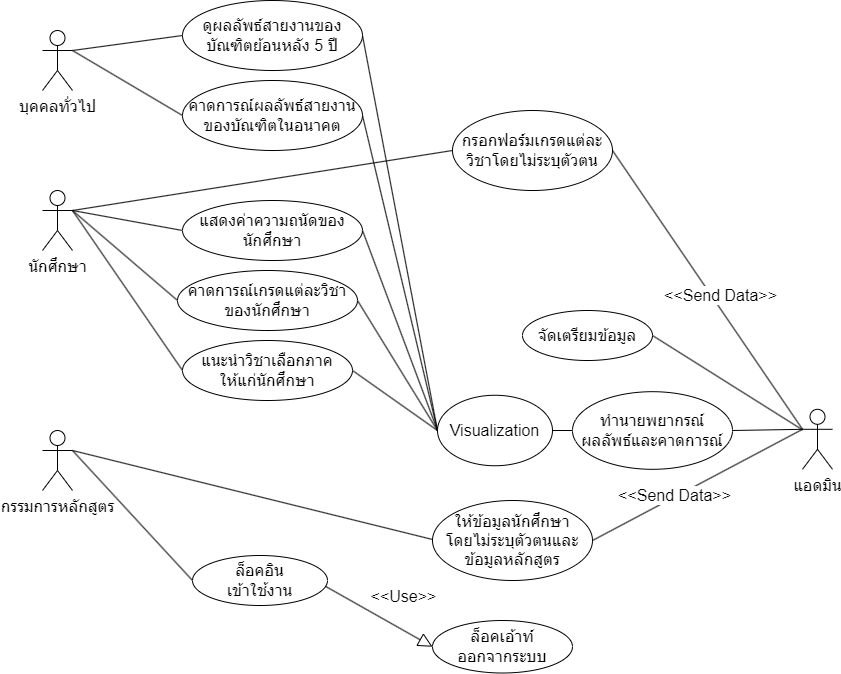

The diagram above was exported from draw.io. Its source (the exported page's mxGraphModel, read from the mxfile embedded in the PNG):
<mxGraphModel dx="1385" dy="662" grid="1" gridSize="10" guides="1" tooltips="1" connect="1" arrows="1" fold="1" page="1" pageScale="1" pageWidth="827" pageHeight="1169" math="0" shadow="0">
  <root>
    <mxCell id="0" />
    <mxCell id="1" parent="0" />
    <mxCell id="81Vus9PUht1-0RsdPjCS-26" style="edgeStyle=none;rounded=0;orthogonalLoop=1;jettySize=auto;html=1;exitX=1;exitY=0.3333333333333333;exitDx=0;exitDy=0;exitPerimeter=0;entryX=0;entryY=0.5;entryDx=0;entryDy=0;startArrow=none;startFill=0;endArrow=none;endFill=0;strokeColor=default;fontSize=16;" parent="1" source="81Vus9PUht1-0RsdPjCS-1" target="81Vus9PUht1-0RsdPjCS-11" edge="1">
      <mxGeometry relative="1" as="geometry" />
    </mxCell>
    <mxCell id="81Vus9PUht1-0RsdPjCS-28" style="edgeStyle=none;rounded=0;orthogonalLoop=1;jettySize=auto;html=1;exitX=1;exitY=0.3333333333333333;exitDx=0;exitDy=0;exitPerimeter=0;entryX=0;entryY=0.5;entryDx=0;entryDy=0;startArrow=none;startFill=0;endArrow=none;endFill=0;strokeColor=default;fontSize=16;" parent="1" source="81Vus9PUht1-0RsdPjCS-1" target="81Vus9PUht1-0RsdPjCS-15" edge="1">
      <mxGeometry relative="1" as="geometry" />
    </mxCell>
    <mxCell id="81Vus9PUht1-0RsdPjCS-29" style="edgeStyle=none;rounded=0;orthogonalLoop=1;jettySize=auto;html=1;exitX=1;exitY=0.3333333333333333;exitDx=0;exitDy=0;exitPerimeter=0;entryX=0;entryY=0.5;entryDx=0;entryDy=0;startArrow=none;startFill=0;endArrow=none;endFill=0;strokeColor=default;fontSize=16;" parent="1" source="81Vus9PUht1-0RsdPjCS-1" target="81Vus9PUht1-0RsdPjCS-13" edge="1">
      <mxGeometry relative="1" as="geometry" />
    </mxCell>
    <mxCell id="81Vus9PUht1-0RsdPjCS-30" style="edgeStyle=none;rounded=0;orthogonalLoop=1;jettySize=auto;html=1;exitX=1;exitY=0.3333333333333333;exitDx=0;exitDy=0;exitPerimeter=0;entryX=0;entryY=0.5;entryDx=0;entryDy=0;startArrow=none;startFill=0;endArrow=none;endFill=0;strokeColor=default;fontSize=16;" parent="1" source="81Vus9PUht1-0RsdPjCS-1" target="81Vus9PUht1-0RsdPjCS-14" edge="1">
      <mxGeometry relative="1" as="geometry" />
    </mxCell>
    <mxCell id="81Vus9PUht1-0RsdPjCS-1" value="นักศึกษา" style="shape=umlActor;verticalLabelPosition=bottom;verticalAlign=top;html=1;outlineConnect=0;fontSize=16;" parent="1" vertex="1">
      <mxGeometry x="80" y="210" width="30" height="60" as="geometry" />
    </mxCell>
    <mxCell id="81Vus9PUht1-0RsdPjCS-24" style="edgeStyle=none;rounded=0;orthogonalLoop=1;jettySize=auto;html=1;exitX=1;exitY=0.3333333333333333;exitDx=0;exitDy=0;exitPerimeter=0;entryX=0;entryY=0.5;entryDx=0;entryDy=0;endArrow=none;endFill=0;fontSize=16;" parent="1" source="81Vus9PUht1-0RsdPjCS-5" target="81Vus9PUht1-0RsdPjCS-8" edge="1">
      <mxGeometry relative="1" as="geometry" />
    </mxCell>
    <mxCell id="81Vus9PUht1-0RsdPjCS-34" style="edgeStyle=none;rounded=0;orthogonalLoop=1;jettySize=auto;html=1;exitX=1;exitY=0.3333333333333333;exitDx=0;exitDy=0;exitPerimeter=0;startArrow=none;startFill=0;endArrow=none;endFill=0;strokeColor=default;entryX=0.026;entryY=0.5;entryDx=0;entryDy=0;entryPerimeter=0;fontSize=16;" parent="1" source="81Vus9PUht1-0RsdPjCS-5" target="81Vus9PUht1-0RsdPjCS-19" edge="1">
      <mxGeometry relative="1" as="geometry">
        <mxPoint x="450" y="1100" as="targetPoint" />
      </mxGeometry>
    </mxCell>
    <mxCell id="81Vus9PUht1-0RsdPjCS-5" value="กรรมการหลักสูตร" style="shape=umlActor;verticalLabelPosition=bottom;verticalAlign=top;html=1;outlineConnect=0;fontSize=16;" parent="1" vertex="1">
      <mxGeometry x="80" y="450" width="30" height="60" as="geometry" />
    </mxCell>
    <mxCell id="81Vus9PUht1-0RsdPjCS-25" style="edgeStyle=none;rounded=0;orthogonalLoop=1;jettySize=auto;html=1;exitX=0.981;exitY=0.61;exitDx=0;exitDy=0;endArrow=block;endFill=0;startArrow=none;startFill=0;strokeColor=default;entryX=0;entryY=0.5;entryDx=0;entryDy=0;fontSize=16;strokeWidth=1;endSize=12;exitPerimeter=0;" parent="1" source="81Vus9PUht1-0RsdPjCS-8" target="81Vus9PUht1-0RsdPjCS-10" edge="1">
      <mxGeometry relative="1" as="geometry">
        <mxPoint x="290" y="1110" as="targetPoint" />
      </mxGeometry>
    </mxCell>
    <mxCell id="81Vus9PUht1-0RsdPjCS-55" value="&amp;lt;&amp;lt;Use&amp;gt;&amp;gt;" style="edgeLabel;html=1;align=center;verticalAlign=middle;resizable=0;points=[];fontSize=16;labelBackgroundColor=none;" parent="81Vus9PUht1-0RsdPjCS-25" vertex="1" connectable="0">
      <mxGeometry x="-0.0506" y="1" relative="1" as="geometry">
        <mxPoint x="27" y="-18" as="offset" />
      </mxGeometry>
    </mxCell>
    <mxCell id="81Vus9PUht1-0RsdPjCS-8" value="ล็อคอิน&lt;br&gt;เข้าใช้งาน" style="ellipse;whiteSpace=wrap;html=1;fontSize=16;" parent="1" vertex="1">
      <mxGeometry x="230" y="575" width="135" height="50" as="geometry" />
    </mxCell>
    <mxCell id="81Vus9PUht1-0RsdPjCS-53" style="edgeStyle=none;rounded=0;orthogonalLoop=1;jettySize=auto;html=1;exitX=1;exitY=0.3333333333333333;exitDx=0;exitDy=0;exitPerimeter=0;entryX=0;entryY=0.5;entryDx=0;entryDy=0;startArrow=none;startFill=0;endArrow=none;endFill=0;strokeColor=default;fontSize=16;" parent="1" source="81Vus9PUht1-0RsdPjCS-9" target="81Vus9PUht1-0RsdPjCS-48" edge="1">
      <mxGeometry relative="1" as="geometry" />
    </mxCell>
    <mxCell id="81Vus9PUht1-0RsdPjCS-54" style="edgeStyle=none;rounded=0;orthogonalLoop=1;jettySize=auto;html=1;exitX=1;exitY=0.3333333333333333;exitDx=0;exitDy=0;exitPerimeter=0;entryX=0;entryY=0.5;entryDx=0;entryDy=0;startArrow=none;startFill=0;endArrow=none;endFill=0;strokeColor=default;fontSize=16;" parent="1" source="81Vus9PUht1-0RsdPjCS-9" target="81Vus9PUht1-0RsdPjCS-50" edge="1">
      <mxGeometry relative="1" as="geometry" />
    </mxCell>
    <mxCell id="81Vus9PUht1-0RsdPjCS-9" value="บุคคลทั่วไป" style="shape=umlActor;verticalLabelPosition=bottom;verticalAlign=top;html=1;outlineConnect=0;fontSize=16;" parent="1" vertex="1">
      <mxGeometry x="80" y="50" width="30" height="60" as="geometry" />
    </mxCell>
    <mxCell id="81Vus9PUht1-0RsdPjCS-10" value="ล็อคเอ้าท์&lt;br&gt;ออกจากระบบ" style="ellipse;whiteSpace=wrap;html=1;fontSize=16;" parent="1" vertex="1">
      <mxGeometry x="470" y="640" width="140" height="52.5" as="geometry" />
    </mxCell>
    <mxCell id="81Vus9PUht1-0RsdPjCS-38" style="edgeStyle=none;rounded=0;orthogonalLoop=1;jettySize=auto;html=1;exitX=1;exitY=0.5;exitDx=0;exitDy=0;startArrow=none;startFill=0;endArrow=none;endFill=0;strokeColor=default;entryX=0;entryY=0.3333333333333333;entryDx=0;entryDy=0;entryPerimeter=0;fontSize=16;" parent="1" source="81Vus9PUht1-0RsdPjCS-11" target="81Vus9PUht1-0RsdPjCS-22" edge="1">
      <mxGeometry relative="1" as="geometry">
        <mxPoint x="1170" y="510" as="targetPoint" />
      </mxGeometry>
    </mxCell>
    <mxCell id="81Vus9PUht1-0RsdPjCS-68" value="&amp;lt;&amp;lt;Send Data&amp;gt;&amp;gt;" style="edgeLabel;html=1;align=center;verticalAlign=middle;resizable=0;points=[];fontSize=16;labelBackgroundColor=default;" parent="81Vus9PUht1-0RsdPjCS-38" vertex="1" connectable="0">
      <mxGeometry x="0.1185" y="-1" relative="1" as="geometry">
        <mxPoint x="2" y="-12" as="offset" />
      </mxGeometry>
    </mxCell>
    <mxCell id="81Vus9PUht1-0RsdPjCS-11" value="กรอกฟอร์มเกรดแต่ละวิชาโดยไม่ระบุตัวตน" style="ellipse;whiteSpace=wrap;html=1;fontSize=16;" parent="1" vertex="1">
      <mxGeometry x="490" y="130" width="160" height="80" as="geometry" />
    </mxCell>
    <mxCell id="81Vus9PUht1-0RsdPjCS-13" value="คาดการณ์เกรดแต่ละวิชาของนักศึกษา" style="ellipse;whiteSpace=wrap;html=1;fontSize=16;" parent="1" vertex="1">
      <mxGeometry x="215" y="290" width="180" height="60" as="geometry" />
    </mxCell>
    <mxCell id="81Vus9PUht1-0RsdPjCS-14" value="แนะนำวิชาเลือกภาค&lt;br&gt;ให้แก่นักศึกษา" style="ellipse;whiteSpace=wrap;html=1;fontSize=16;" parent="1" vertex="1">
      <mxGeometry x="220" y="360" width="170" height="60" as="geometry" />
    </mxCell>
    <mxCell id="81Vus9PUht1-0RsdPjCS-15" value="แสดงค่าความถนัดของนักศึกษา" style="ellipse;whiteSpace=wrap;html=1;fontSize=16;" parent="1" vertex="1">
      <mxGeometry x="220" y="220" width="180" height="60" as="geometry" />
    </mxCell>
    <mxCell id="81Vus9PUht1-0RsdPjCS-37" style="edgeStyle=none;rounded=0;orthogonalLoop=1;jettySize=auto;html=1;exitX=1;exitY=0.5;exitDx=0;exitDy=0;startArrow=none;startFill=0;endArrow=none;endFill=0;strokeColor=default;entryX=0;entryY=0.3333333333333333;entryDx=0;entryDy=0;entryPerimeter=0;fontSize=16;" parent="1" source="81Vus9PUht1-0RsdPjCS-19" target="81Vus9PUht1-0RsdPjCS-22" edge="1">
      <mxGeometry relative="1" as="geometry">
        <mxPoint x="1140" y="510" as="targetPoint" />
      </mxGeometry>
    </mxCell>
    <mxCell id="81Vus9PUht1-0RsdPjCS-67" value="&amp;lt;&amp;lt;Send Data&amp;gt;&amp;gt;" style="edgeLabel;html=1;align=center;verticalAlign=middle;resizable=0;points=[];fontSize=16;" parent="81Vus9PUht1-0RsdPjCS-37" vertex="1" connectable="0">
      <mxGeometry x="-0.1123" y="-2" relative="1" as="geometry">
        <mxPoint x="-13" y="2" as="offset" />
      </mxGeometry>
    </mxCell>
    <mxCell id="81Vus9PUht1-0RsdPjCS-19" value="ให้ข้อมูลนักศึกษา&lt;br&gt;โดยไม่ระบุตัวตนและข้อมูลหลักสูตร" style="ellipse;whiteSpace=wrap;html=1;fontSize=16;" parent="1" vertex="1">
      <mxGeometry x="470" y="520" width="160" height="80" as="geometry" />
    </mxCell>
    <mxCell id="81Vus9PUht1-0RsdPjCS-39" style="edgeStyle=none;rounded=0;orthogonalLoop=1;jettySize=auto;html=1;exitX=0;exitY=0.5;exitDx=0;exitDy=0;entryX=1;entryY=0.5;entryDx=0;entryDy=0;startArrow=none;startFill=0;endArrow=none;endFill=0;strokeColor=default;fontSize=16;" parent="1" source="81Vus9PUht1-0RsdPjCS-20" target="81Vus9PUht1-0RsdPjCS-21" edge="1">
      <mxGeometry relative="1" as="geometry" />
    </mxCell>
    <mxCell id="81Vus9PUht1-0RsdPjCS-20" value="ทำนายพยากรณ์&lt;br&gt;ผลลัพธ์และคาดการณ์" style="ellipse;whiteSpace=wrap;html=1;fontSize=16;" parent="1" vertex="1">
      <mxGeometry x="610" y="411.19" width="160" height="77.62" as="geometry" />
    </mxCell>
    <mxCell id="81Vus9PUht1-0RsdPjCS-41" style="edgeStyle=none;rounded=0;orthogonalLoop=1;jettySize=auto;html=1;exitX=0;exitY=0.5;exitDx=0;exitDy=0;entryX=1;entryY=0.5;entryDx=0;entryDy=0;startArrow=none;startFill=0;endArrow=none;endFill=0;strokeColor=default;fontSize=16;" parent="1" source="81Vus9PUht1-0RsdPjCS-21" target="81Vus9PUht1-0RsdPjCS-15" edge="1">
      <mxGeometry relative="1" as="geometry" />
    </mxCell>
    <mxCell id="81Vus9PUht1-0RsdPjCS-42" style="edgeStyle=none;rounded=0;orthogonalLoop=1;jettySize=auto;html=1;exitX=0;exitY=0.5;exitDx=0;exitDy=0;entryX=1;entryY=0.5;entryDx=0;entryDy=0;startArrow=none;startFill=0;endArrow=none;endFill=0;strokeColor=default;fontSize=16;" parent="1" source="81Vus9PUht1-0RsdPjCS-21" target="81Vus9PUht1-0RsdPjCS-13" edge="1">
      <mxGeometry relative="1" as="geometry" />
    </mxCell>
    <mxCell id="81Vus9PUht1-0RsdPjCS-43" style="edgeStyle=none;rounded=0;orthogonalLoop=1;jettySize=auto;html=1;exitX=0;exitY=0.5;exitDx=0;exitDy=0;entryX=1;entryY=0.5;entryDx=0;entryDy=0;startArrow=none;startFill=0;endArrow=none;endFill=0;strokeColor=default;fontSize=16;" parent="1" source="81Vus9PUht1-0RsdPjCS-21" target="81Vus9PUht1-0RsdPjCS-14" edge="1">
      <mxGeometry relative="1" as="geometry" />
    </mxCell>
    <mxCell id="81Vus9PUht1-0RsdPjCS-51" style="edgeStyle=none;rounded=0;orthogonalLoop=1;jettySize=auto;html=1;exitX=0;exitY=0.5;exitDx=0;exitDy=0;entryX=1;entryY=0.5;entryDx=0;entryDy=0;startArrow=none;startFill=0;endArrow=none;endFill=0;strokeColor=default;fontSize=16;" parent="1" source="81Vus9PUht1-0RsdPjCS-21" target="81Vus9PUht1-0RsdPjCS-48" edge="1">
      <mxGeometry relative="1" as="geometry" />
    </mxCell>
    <mxCell id="81Vus9PUht1-0RsdPjCS-52" style="edgeStyle=none;rounded=0;orthogonalLoop=1;jettySize=auto;html=1;exitX=0;exitY=0.5;exitDx=0;exitDy=0;entryX=1;entryY=0.5;entryDx=0;entryDy=0;startArrow=none;startFill=0;endArrow=none;endFill=0;strokeColor=default;fontSize=16;" parent="1" source="81Vus9PUht1-0RsdPjCS-21" target="81Vus9PUht1-0RsdPjCS-50" edge="1">
      <mxGeometry relative="1" as="geometry" />
    </mxCell>
    <mxCell id="81Vus9PUht1-0RsdPjCS-21" value="Visualization" style="ellipse;whiteSpace=wrap;html=1;fontSize=16;" parent="1" vertex="1">
      <mxGeometry x="475" y="414.75" width="115" height="70.5" as="geometry" />
    </mxCell>
    <mxCell id="81Vus9PUht1-0RsdPjCS-36" style="edgeStyle=none;rounded=0;orthogonalLoop=1;jettySize=auto;html=1;exitX=0;exitY=0.3333333333333333;exitDx=0;exitDy=0;exitPerimeter=0;entryX=1;entryY=0.5;entryDx=0;entryDy=0;startArrow=none;startFill=0;endArrow=none;endFill=0;strokeColor=default;fontSize=16;" parent="1" source="81Vus9PUht1-0RsdPjCS-22" target="81Vus9PUht1-0RsdPjCS-20" edge="1">
      <mxGeometry relative="1" as="geometry" />
    </mxCell>
    <mxCell id="81Vus9PUht1-0RsdPjCS-22" value="แอดมิน" style="shape=umlActor;verticalLabelPosition=bottom;verticalAlign=top;html=1;outlineConnect=0;fontSize=16;" parent="1" vertex="1">
      <mxGeometry x="840" y="428.81" width="30" height="60" as="geometry" />
    </mxCell>
    <mxCell id="81Vus9PUht1-0RsdPjCS-48" value="ดูผลลัพธ์สายงานของบัณฑิตย้อนหลัง 5 ปี" style="ellipse;whiteSpace=wrap;html=1;fontSize=16;" parent="1" vertex="1">
      <mxGeometry x="220" y="20" width="180" height="70" as="geometry" />
    </mxCell>
    <mxCell id="81Vus9PUht1-0RsdPjCS-49" style="edgeStyle=none;rounded=0;orthogonalLoop=1;jettySize=auto;html=1;exitX=0.5;exitY=1;exitDx=0;exitDy=0;startArrow=none;startFill=0;endArrow=none;endFill=0;strokeColor=default;fontSize=16;" parent="1" source="81Vus9PUht1-0RsdPjCS-15" target="81Vus9PUht1-0RsdPjCS-15" edge="1">
      <mxGeometry relative="1" as="geometry" />
    </mxCell>
    <mxCell id="81Vus9PUht1-0RsdPjCS-50" value="คาดการณ์ผลลัพธ์สายงานของบัณฑิตในอนาคต" style="ellipse;whiteSpace=wrap;html=1;fontSize=16;" parent="1" vertex="1">
      <mxGeometry x="220" y="100" width="180" height="70" as="geometry" />
    </mxCell>
    <mxCell id="BpuhdUNy6tlAzpvhzR5q-1" value="จัดเตรียมข้อมูล" style="ellipse;whiteSpace=wrap;html=1;fontSize=16;" vertex="1" parent="1">
      <mxGeometry x="560" y="330" width="130" height="50" as="geometry" />
    </mxCell>
    <mxCell id="BpuhdUNy6tlAzpvhzR5q-2" value="" style="endArrow=none;html=1;rounded=0;exitX=1;exitY=0.5;exitDx=0;exitDy=0;" edge="1" parent="1" source="BpuhdUNy6tlAzpvhzR5q-1" target="81Vus9PUht1-0RsdPjCS-22">
      <mxGeometry width="50" height="50" relative="1" as="geometry">
        <mxPoint x="690" y="410" as="sourcePoint" />
        <mxPoint x="840" y="450" as="targetPoint" />
      </mxGeometry>
    </mxCell>
  </root>
</mxGraphModel>